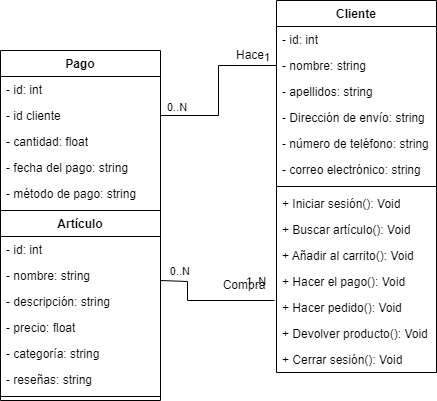

The diagram above was exported from draw.io. Its source (the exported page's mxGraphModel, read from the mxfile embedded in the PNG):
<mxGraphModel dx="1221" dy="728" grid="1" gridSize="10" guides="1" tooltips="1" connect="1" arrows="1" fold="1" page="1" pageScale="1" pageWidth="827" pageHeight="1169" math="0" shadow="0">
  <root>
    <mxCell id="0" />
    <mxCell id="1" parent="0" />
    <mxCell id="UNW2DqNrE-NJHIq3tn_t-94" value="Cliente" style="swimlane;fontStyle=1;align=center;verticalAlign=top;childLayout=stackLayout;horizontal=1;startSize=26;horizontalStack=0;resizeParent=1;resizeParentMax=0;resizeLast=0;collapsible=1;marginBottom=0;whiteSpace=wrap;html=1;" parent="1" vertex="1">
      <mxGeometry x="476" y="280" width="160" height="372" as="geometry" />
    </mxCell>
    <mxCell id="UNW2DqNrE-NJHIq3tn_t-95" value="- id: int" style="text;strokeColor=none;fillColor=none;align=left;verticalAlign=top;spacingLeft=4;spacingRight=4;overflow=hidden;rotatable=0;points=[[0,0.5],[1,0.5]];portConstraint=eastwest;whiteSpace=wrap;html=1;" parent="UNW2DqNrE-NJHIq3tn_t-94" vertex="1">
      <mxGeometry y="26" width="160" height="26" as="geometry" />
    </mxCell>
    <mxCell id="UNW2DqNrE-NJHIq3tn_t-96" value="- nombre: string" style="text;strokeColor=none;fillColor=none;align=left;verticalAlign=top;spacingLeft=4;spacingRight=4;overflow=hidden;rotatable=0;points=[[0,0.5],[1,0.5]];portConstraint=eastwest;whiteSpace=wrap;html=1;" parent="UNW2DqNrE-NJHIq3tn_t-94" vertex="1">
      <mxGeometry y="52" width="160" height="26" as="geometry" />
    </mxCell>
    <mxCell id="UNW2DqNrE-NJHIq3tn_t-97" value="- apellidos: string" style="text;strokeColor=none;fillColor=none;align=left;verticalAlign=top;spacingLeft=4;spacingRight=4;overflow=hidden;rotatable=0;points=[[0,0.5],[1,0.5]];portConstraint=eastwest;whiteSpace=wrap;html=1;" parent="UNW2DqNrE-NJHIq3tn_t-94" vertex="1">
      <mxGeometry y="78" width="160" height="26" as="geometry" />
    </mxCell>
    <mxCell id="UNW2DqNrE-NJHIq3tn_t-98" value="- Dirección de envío: string" style="text;strokeColor=none;fillColor=none;align=left;verticalAlign=top;spacingLeft=4;spacingRight=4;overflow=hidden;rotatable=0;points=[[0,0.5],[1,0.5]];portConstraint=eastwest;whiteSpace=wrap;html=1;" parent="UNW2DqNrE-NJHIq3tn_t-94" vertex="1">
      <mxGeometry y="104" width="160" height="26" as="geometry" />
    </mxCell>
    <mxCell id="UNW2DqNrE-NJHIq3tn_t-99" value="- número de teléfono: string" style="text;strokeColor=none;fillColor=none;align=left;verticalAlign=top;spacingLeft=4;spacingRight=4;overflow=hidden;rotatable=0;points=[[0,0.5],[1,0.5]];portConstraint=eastwest;whiteSpace=wrap;html=1;" parent="UNW2DqNrE-NJHIq3tn_t-94" vertex="1">
      <mxGeometry y="130" width="160" height="26" as="geometry" />
    </mxCell>
    <mxCell id="UNW2DqNrE-NJHIq3tn_t-100" value="- correo electrónico: string" style="text;strokeColor=none;fillColor=none;align=left;verticalAlign=top;spacingLeft=4;spacingRight=4;overflow=hidden;rotatable=0;points=[[0,0.5],[1,0.5]];portConstraint=eastwest;whiteSpace=wrap;html=1;" parent="UNW2DqNrE-NJHIq3tn_t-94" vertex="1">
      <mxGeometry y="156" width="160" height="26" as="geometry" />
    </mxCell>
    <mxCell id="UNW2DqNrE-NJHIq3tn_t-101" value="" style="line;strokeWidth=1;fillColor=none;align=left;verticalAlign=middle;spacingTop=-1;spacingLeft=3;spacingRight=3;rotatable=0;labelPosition=right;points=[];portConstraint=eastwest;strokeColor=inherit;" parent="UNW2DqNrE-NJHIq3tn_t-94" vertex="1">
      <mxGeometry y="182" width="160" height="8" as="geometry" />
    </mxCell>
    <mxCell id="UNW2DqNrE-NJHIq3tn_t-102" value="+ Iniciar sesión(): Void" style="text;strokeColor=none;fillColor=none;align=left;verticalAlign=top;spacingLeft=4;spacingRight=4;overflow=hidden;rotatable=0;points=[[0,0.5],[1,0.5]];portConstraint=eastwest;whiteSpace=wrap;html=1;" parent="UNW2DqNrE-NJHIq3tn_t-94" vertex="1">
      <mxGeometry y="190" width="160" height="26" as="geometry" />
    </mxCell>
    <mxCell id="UNW2DqNrE-NJHIq3tn_t-103" value="+ Buscar artículo(): Void" style="text;strokeColor=none;fillColor=none;align=left;verticalAlign=top;spacingLeft=4;spacingRight=4;overflow=hidden;rotatable=0;points=[[0,0.5],[1,0.5]];portConstraint=eastwest;whiteSpace=wrap;html=1;" parent="UNW2DqNrE-NJHIq3tn_t-94" vertex="1">
      <mxGeometry y="216" width="160" height="26" as="geometry" />
    </mxCell>
    <mxCell id="UNW2DqNrE-NJHIq3tn_t-104" value="+ Añadir al carrito(): Void" style="text;strokeColor=none;fillColor=none;align=left;verticalAlign=top;spacingLeft=4;spacingRight=4;overflow=hidden;rotatable=0;points=[[0,0.5],[1,0.5]];portConstraint=eastwest;whiteSpace=wrap;html=1;" parent="UNW2DqNrE-NJHIq3tn_t-94" vertex="1">
      <mxGeometry y="242" width="160" height="26" as="geometry" />
    </mxCell>
    <mxCell id="UNW2DqNrE-NJHIq3tn_t-105" value="+ Hacer el pago(): Void" style="text;strokeColor=none;fillColor=none;align=left;verticalAlign=top;spacingLeft=4;spacingRight=4;overflow=hidden;rotatable=0;points=[[0,0.5],[1,0.5]];portConstraint=eastwest;whiteSpace=wrap;html=1;" parent="UNW2DqNrE-NJHIq3tn_t-94" vertex="1">
      <mxGeometry y="268" width="160" height="26" as="geometry" />
    </mxCell>
    <mxCell id="UNW2DqNrE-NJHIq3tn_t-106" value="+ Hacer pedido(): Void" style="text;strokeColor=none;fillColor=none;align=left;verticalAlign=top;spacingLeft=4;spacingRight=4;overflow=hidden;rotatable=0;points=[[0,0.5],[1,0.5]];portConstraint=eastwest;whiteSpace=wrap;html=1;" parent="UNW2DqNrE-NJHIq3tn_t-94" vertex="1">
      <mxGeometry y="294" width="160" height="26" as="geometry" />
    </mxCell>
    <mxCell id="UNW2DqNrE-NJHIq3tn_t-107" value="+ Devolver producto(): Void" style="text;strokeColor=none;fillColor=none;align=left;verticalAlign=top;spacingLeft=4;spacingRight=4;overflow=hidden;rotatable=0;points=[[0,0.5],[1,0.5]];portConstraint=eastwest;whiteSpace=wrap;html=1;" parent="UNW2DqNrE-NJHIq3tn_t-94" vertex="1">
      <mxGeometry y="320" width="160" height="26" as="geometry" />
    </mxCell>
    <mxCell id="UNW2DqNrE-NJHIq3tn_t-139" value="+ Cerrar sesión(): Void" style="text;strokeColor=none;fillColor=none;align=left;verticalAlign=top;spacingLeft=4;spacingRight=4;overflow=hidden;rotatable=0;points=[[0,0.5],[1,0.5]];portConstraint=eastwest;whiteSpace=wrap;html=1;" parent="UNW2DqNrE-NJHIq3tn_t-94" vertex="1">
      <mxGeometry y="346" width="160" height="26" as="geometry" />
    </mxCell>
    <mxCell id="UNW2DqNrE-NJHIq3tn_t-108" value="Pago" style="swimlane;fontStyle=1;align=center;verticalAlign=top;childLayout=stackLayout;horizontal=1;startSize=26;horizontalStack=0;resizeParent=1;resizeParentMax=0;resizeLast=0;collapsible=1;marginBottom=0;whiteSpace=wrap;html=1;" parent="1" vertex="1">
      <mxGeometry x="200" y="330" width="160" height="164" as="geometry" />
    </mxCell>
    <mxCell id="UNW2DqNrE-NJHIq3tn_t-109" value="- id: int" style="text;strokeColor=none;fillColor=none;align=left;verticalAlign=top;spacingLeft=4;spacingRight=4;overflow=hidden;rotatable=0;points=[[0,0.5],[1,0.5]];portConstraint=eastwest;whiteSpace=wrap;html=1;" parent="UNW2DqNrE-NJHIq3tn_t-108" vertex="1">
      <mxGeometry y="26" width="160" height="26" as="geometry" />
    </mxCell>
    <mxCell id="UNW2DqNrE-NJHIq3tn_t-110" value="- id cliente" style="text;strokeColor=none;fillColor=none;align=left;verticalAlign=top;spacingLeft=4;spacingRight=4;overflow=hidden;rotatable=0;points=[[0,0.5],[1,0.5]];portConstraint=eastwest;whiteSpace=wrap;html=1;" parent="UNW2DqNrE-NJHIq3tn_t-108" vertex="1">
      <mxGeometry y="52" width="160" height="26" as="geometry" />
    </mxCell>
    <mxCell id="UNW2DqNrE-NJHIq3tn_t-111" value="- cantidad: float" style="text;strokeColor=none;fillColor=none;align=left;verticalAlign=top;spacingLeft=4;spacingRight=4;overflow=hidden;rotatable=0;points=[[0,0.5],[1,0.5]];portConstraint=eastwest;whiteSpace=wrap;html=1;" parent="UNW2DqNrE-NJHIq3tn_t-108" vertex="1">
      <mxGeometry y="78" width="160" height="26" as="geometry" />
    </mxCell>
    <mxCell id="UNW2DqNrE-NJHIq3tn_t-112" value="- fecha del pago: string" style="text;strokeColor=none;fillColor=none;align=left;verticalAlign=top;spacingLeft=4;spacingRight=4;overflow=hidden;rotatable=0;points=[[0,0.5],[1,0.5]];portConstraint=eastwest;whiteSpace=wrap;html=1;" parent="UNW2DqNrE-NJHIq3tn_t-108" vertex="1">
      <mxGeometry y="104" width="160" height="26" as="geometry" />
    </mxCell>
    <mxCell id="UNW2DqNrE-NJHIq3tn_t-113" value="- método de pago: string" style="text;strokeColor=none;fillColor=none;align=left;verticalAlign=top;spacingLeft=4;spacingRight=4;overflow=hidden;rotatable=0;points=[[0,0.5],[1,0.5]];portConstraint=eastwest;whiteSpace=wrap;html=1;" parent="UNW2DqNrE-NJHIq3tn_t-108" vertex="1">
      <mxGeometry y="130" width="160" height="26" as="geometry" />
    </mxCell>
    <mxCell id="UNW2DqNrE-NJHIq3tn_t-114" value="" style="line;strokeWidth=1;fillColor=none;align=left;verticalAlign=middle;spacingTop=-1;spacingLeft=3;spacingRight=3;rotatable=0;labelPosition=right;points=[];portConstraint=eastwest;strokeColor=inherit;" parent="UNW2DqNrE-NJHIq3tn_t-108" vertex="1">
      <mxGeometry y="156" width="160" height="8" as="geometry" />
    </mxCell>
    <mxCell id="UNW2DqNrE-NJHIq3tn_t-115" value="Artículo" style="swimlane;fontStyle=1;align=center;verticalAlign=top;childLayout=stackLayout;horizontal=1;startSize=26;horizontalStack=0;resizeParent=1;resizeParentMax=0;resizeLast=0;collapsible=1;marginBottom=0;whiteSpace=wrap;html=1;" parent="1" vertex="1">
      <mxGeometry x="200" y="490" width="160" height="190" as="geometry" />
    </mxCell>
    <mxCell id="UNW2DqNrE-NJHIq3tn_t-116" value="- id: int" style="text;strokeColor=none;fillColor=none;align=left;verticalAlign=top;spacingLeft=4;spacingRight=4;overflow=hidden;rotatable=0;points=[[0,0.5],[1,0.5]];portConstraint=eastwest;whiteSpace=wrap;html=1;" parent="UNW2DqNrE-NJHIq3tn_t-115" vertex="1">
      <mxGeometry y="26" width="160" height="26" as="geometry" />
    </mxCell>
    <mxCell id="UNW2DqNrE-NJHIq3tn_t-117" value="- nombre: string" style="text;strokeColor=none;fillColor=none;align=left;verticalAlign=top;spacingLeft=4;spacingRight=4;overflow=hidden;rotatable=0;points=[[0,0.5],[1,0.5]];portConstraint=eastwest;whiteSpace=wrap;html=1;" parent="UNW2DqNrE-NJHIq3tn_t-115" vertex="1">
      <mxGeometry y="52" width="160" height="26" as="geometry" />
    </mxCell>
    <mxCell id="UNW2DqNrE-NJHIq3tn_t-118" value="- descripción: string" style="text;strokeColor=none;fillColor=none;align=left;verticalAlign=top;spacingLeft=4;spacingRight=4;overflow=hidden;rotatable=0;points=[[0,0.5],[1,0.5]];portConstraint=eastwest;whiteSpace=wrap;html=1;" parent="UNW2DqNrE-NJHIq3tn_t-115" vertex="1">
      <mxGeometry y="78" width="160" height="26" as="geometry" />
    </mxCell>
    <mxCell id="UNW2DqNrE-NJHIq3tn_t-119" value="- precio: float" style="text;strokeColor=none;fillColor=none;align=left;verticalAlign=top;spacingLeft=4;spacingRight=4;overflow=hidden;rotatable=0;points=[[0,0.5],[1,0.5]];portConstraint=eastwest;whiteSpace=wrap;html=1;" parent="UNW2DqNrE-NJHIq3tn_t-115" vertex="1">
      <mxGeometry y="104" width="160" height="26" as="geometry" />
    </mxCell>
    <mxCell id="UNW2DqNrE-NJHIq3tn_t-142" value="- categoría: string" style="text;strokeColor=none;fillColor=none;align=left;verticalAlign=top;spacingLeft=4;spacingRight=4;overflow=hidden;rotatable=0;points=[[0,0.5],[1,0.5]];portConstraint=eastwest;whiteSpace=wrap;html=1;" parent="UNW2DqNrE-NJHIq3tn_t-115" vertex="1">
      <mxGeometry y="130" width="160" height="26" as="geometry" />
    </mxCell>
    <mxCell id="UNW2DqNrE-NJHIq3tn_t-141" value="- reseñas: string" style="text;strokeColor=none;fillColor=none;align=left;verticalAlign=top;spacingLeft=4;spacingRight=4;overflow=hidden;rotatable=0;points=[[0,0.5],[1,0.5]];portConstraint=eastwest;whiteSpace=wrap;html=1;" parent="UNW2DqNrE-NJHIq3tn_t-115" vertex="1">
      <mxGeometry y="156" width="160" height="26" as="geometry" />
    </mxCell>
    <mxCell id="UNW2DqNrE-NJHIq3tn_t-120" value="" style="line;strokeWidth=1;fillColor=none;align=left;verticalAlign=middle;spacingTop=-1;spacingLeft=3;spacingRight=3;rotatable=0;labelPosition=right;points=[];portConstraint=eastwest;strokeColor=inherit;" parent="UNW2DqNrE-NJHIq3tn_t-115" vertex="1">
      <mxGeometry y="182" width="160" height="8" as="geometry" />
    </mxCell>
    <mxCell id="UNW2DqNrE-NJHIq3tn_t-130" value="" style="endArrow=none;html=1;edgeStyle=orthogonalEdgeStyle;rounded=0;exitX=1;exitY=0.5;exitDx=0;exitDy=0;entryX=0;entryY=0.5;entryDx=0;entryDy=0;" parent="1" source="UNW2DqNrE-NJHIq3tn_t-110" target="UNW2DqNrE-NJHIq3tn_t-96" edge="1">
      <mxGeometry relative="1" as="geometry">
        <mxPoint x="330" y="330" as="sourcePoint" />
        <mxPoint x="490" y="330" as="targetPoint" />
      </mxGeometry>
    </mxCell>
    <mxCell id="UNW2DqNrE-NJHIq3tn_t-131" value="0..N" style="edgeLabel;resizable=0;html=1;align=left;verticalAlign=bottom;" parent="UNW2DqNrE-NJHIq3tn_t-130" connectable="0" vertex="1">
      <mxGeometry x="-1" relative="1" as="geometry">
        <mxPoint x="5" as="offset" />
      </mxGeometry>
    </mxCell>
    <mxCell id="UNW2DqNrE-NJHIq3tn_t-132" value="1" style="edgeLabel;resizable=0;html=1;align=right;verticalAlign=bottom;" parent="UNW2DqNrE-NJHIq3tn_t-130" connectable="0" vertex="1">
      <mxGeometry x="1" relative="1" as="geometry">
        <mxPoint x="-6" as="offset" />
      </mxGeometry>
    </mxCell>
    <mxCell id="UNW2DqNrE-NJHIq3tn_t-133" value="" style="endArrow=none;html=1;edgeStyle=orthogonalEdgeStyle;rounded=0;exitX=1;exitY=1;exitDx=0;exitDy=0;entryX=1;entryY=0.615;entryDx=0;entryDy=0;entryPerimeter=0;" parent="1" edge="1" source="UNW2DqNrE-NJHIq3tn_t-143">
      <mxGeometry relative="1" as="geometry">
        <mxPoint x="530.4800000000002" y="570.946" as="sourcePoint" />
        <mxPoint x="360" y="559.9999999999999" as="targetPoint" />
        <Array as="points">
          <mxPoint x="474" y="580" />
          <mxPoint x="387" y="580" />
          <mxPoint x="387" y="561" />
        </Array>
      </mxGeometry>
    </mxCell>
    <mxCell id="UNW2DqNrE-NJHIq3tn_t-134" value="1..N" style="edgeLabel;resizable=0;html=1;align=left;verticalAlign=bottom;" parent="UNW2DqNrE-NJHIq3tn_t-133" connectable="0" vertex="1">
      <mxGeometry x="-1" relative="1" as="geometry">
        <mxPoint x="-30" y="-11" as="offset" />
      </mxGeometry>
    </mxCell>
    <mxCell id="UNW2DqNrE-NJHIq3tn_t-135" value="0..N" style="edgeLabel;resizable=0;html=1;align=right;verticalAlign=bottom;" parent="UNW2DqNrE-NJHIq3tn_t-133" connectable="0" vertex="1">
      <mxGeometry x="1" relative="1" as="geometry">
        <mxPoint x="30" y="-1" as="offset" />
      </mxGeometry>
    </mxCell>
    <mxCell id="UNW2DqNrE-NJHIq3tn_t-140" value="Hace" style="text;html=1;align=center;verticalAlign=middle;whiteSpace=wrap;rounded=0;" parent="1" vertex="1">
      <mxGeometry x="420" y="320" width="60" height="30" as="geometry" />
    </mxCell>
    <mxCell id="UNW2DqNrE-NJHIq3tn_t-143" value="Compra" style="text;html=1;align=center;verticalAlign=middle;whiteSpace=wrap;rounded=0;" parent="1" vertex="1">
      <mxGeometry x="414" y="550" width="60" height="30" as="geometry" />
    </mxCell>
  </root>
</mxGraphModel>